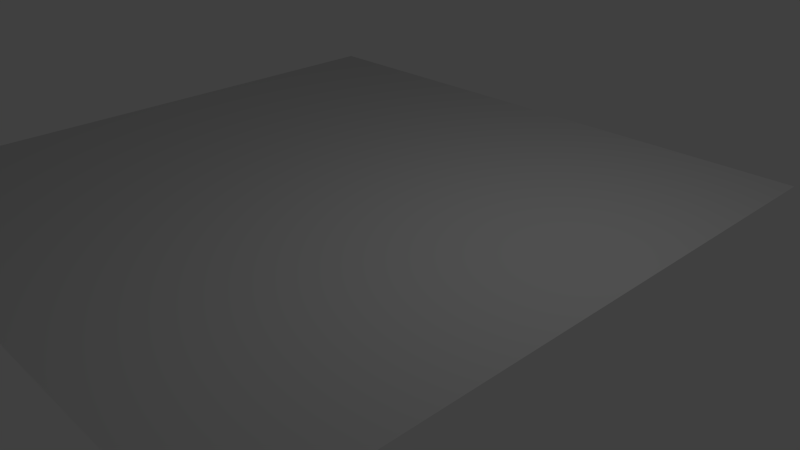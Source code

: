 # Source: plane.blend  (saved by Blender 2.76.0; exported with 4.5.12 LTS)
import bpy
from mathutils import Matrix  # noqa: F401  (used for matrix-valued properties, if any)

bpy.ops.wm.read_factory_settings(use_empty=True)
scene = bpy.context.scene
scene.name = 'Scene'

# ---- collections
col_collection_1 = bpy.data.collections.new('Collection 1'); scene.collection.children.link(col_collection_1)

# ---- materials (node trees are filled in below, after node groups)
mat_wood_001 = bpy.data.materials.new('Wood.001')
mat_wood_001.alpha_threshold = 0.0
mat_wood_001.use_transparent_shadow = False
mat_wood_001.diffuse_color = (0.64, 0.64, 0.64, 1.0)
mat_wood_001.specular_color = (0.5, 0.5, 0.5)
mat_wood_001.roughness = 0.5
mat_wood_001.specular_intensity = 1.0

# ---- material node trees

# ---- world
world_world = bpy.data.worlds.new('World'); scene.world = world_world
world_world.color = (0.05088, 0.05088, 0.05088)
world_world.use_sun_shadow = False
world_world.sun_shadow_jitter_overblur = 0.0
world_world.cycles.sampling_method = 'MANUAL'
world_world.cycles.sample_map_resolution = 256

# ---- cameras
cam_camera = bpy.data.cameras.new('Camera')
cam_camera.clip_end = 100.0
cam_camera.lens = 35.0
cam_camera.sensor_width = 32.0
cam_camera.sensor_height = 18.0
cam_camera.ortho_scale = 7.314
cam_camera.dof.focus_distance = 0.0
cam_camera.dof.aperture_fstop = 128.0

# ---- lights
light_lamp = bpy.data.lights.new('Lamp', 'POINT')
light_lamp.transmission_factor = 0.0
light_lamp.cutoff_distance = 30.0
light_lamp.energy = 100.0
light_lamp.shadow_buffer_clip_start = 1.001
light_lamp.shadow_soft_size = 0.1
light_lamp.shadow_maximum_resolution = 0.006
light_lamp.use_absolute_resolution = True
light_lamp.cycles.use_multiple_importance_sampling = False

# ---- meshes
me_plane_002 = bpy.data.meshes.new('Plane.002')
me_plane_002.from_pydata([(5.0, -1e-06, 5.0), (5.0, 1e-06, -5.0), (-5.0, 1e-06, -5.0), (-5.0, -1e-06, 5.0)], [], [(0, 1, 2), (3, 0, 2)])
me_plane_002.polygons.foreach_set('use_smooth', [True] * 2)
_k = set([(0, 1), (0, 3), (1, 2), (2, 3)])
me_plane_002.attributes.new('sharp_edge', 'BOOLEAN', 'EDGE').data.foreach_set('value', [ (min(e.vertices), max(e.vertices)) in _k for e in me_plane_002.edges])
_uv = me_plane_002.uv_layers.new(name='UVMap')
_uv.uv.foreach_set('vector', [0.0001, 0.0001, 0.9999, 0.0001, 0.9999, 0.9999, 0.0001, 0.9999, 0.0001, 0.0001, 0.9999, 0.9999])
me_plane_002.materials.append(mat_wood_001)
me_plane_002.use_remesh_preserve_volume = False
me_plane_002.use_remesh_preserve_attributes = False
me_plane_002.use_mirror_vertex_groups = False
me_plane_002.update()
me_plane_002.normals_split_custom_set([tuple(v) for v in zip(*[iter([0.0, 1.0, 2e-07, 0.0, 1.0, 2e-07, 0.0, 1.0, 2e-07, 0.0, 1.0, 2e-07, 0.0, 1.0, 2e-07, 0.0, 1.0, 2e-07])] * 3)])

# ---- objects
ob_plane_002 = bpy.data.objects.new('Plane.002', me_plane_002)
ob_lamp = bpy.data.objects.new('Lamp', light_lamp)
ob_camera = bpy.data.objects.new('Camera', cam_camera)

# ---- transforms, parenting, visibility, modifiers, constraints
ob_plane_002.location = (0.0, 0.0, 0.0)
ob_plane_002.rotation_euler = (1.571, -0.0, 0.0)
ob_plane_002.lineart.crease_threshold = 0.0
ob_lamp.location = (4.076, 1.005, 5.904)
ob_lamp.rotation_euler = (0.6503, 0.05522, 1.866)
ob_lamp.lock_rotations_4d = False
ob_lamp.empty_display_type = 'ARROWS'
ob_lamp.color = (0.0, 0.0, 0.0, 0.0)
ob_lamp.lineart.crease_threshold = 0.0
ob_camera.location = (9.609, -7.207, 5.269)
ob_camera.rotation_euler = (1.109, 0.01082, 0.8149)
ob_camera.lock_rotations_4d = False
ob_camera.empty_display_type = 'ARROWS'
ob_camera.color = (0.0, 0.0, 0.0, 0.0)
ob_camera.display_type = 'WIRE'
ob_camera.lineart.crease_threshold = 0.0

# ---- collection membership
col_collection_1.objects.link(ob_plane_002)
col_collection_1.objects.link(ob_lamp)
col_collection_1.objects.link(ob_camera)

# ---- scene / render settings (as saved in the file)
scene.camera = ob_camera
scene.frame_start = 1; scene.frame_end = 250; scene.frame_set(1)
scene.render.engine = 'BLENDER_EEVEE_NEXT'
scene.render.resolution_percentage = 50
scene.render.dither_intensity = 0.0
scene.cycles.use_denoising = False
scene.cycles.samples = 10
scene.cycles.sampling_pattern = 'TABULATED_SOBOL'
scene.cycles.light_sampling_threshold = 0.0
scene.cycles.use_adaptive_sampling = False
scene.cycles.use_light_tree = False
scene.cycles.blur_glossy = 0.0
scene.cycles.pixel_filter_type = 'GAUSSIAN'
scene.cycles.sample_clamp_indirect = 0.0
scene.view_settings.view_transform = 'Standard'
bpy.context.view_layer.update()
